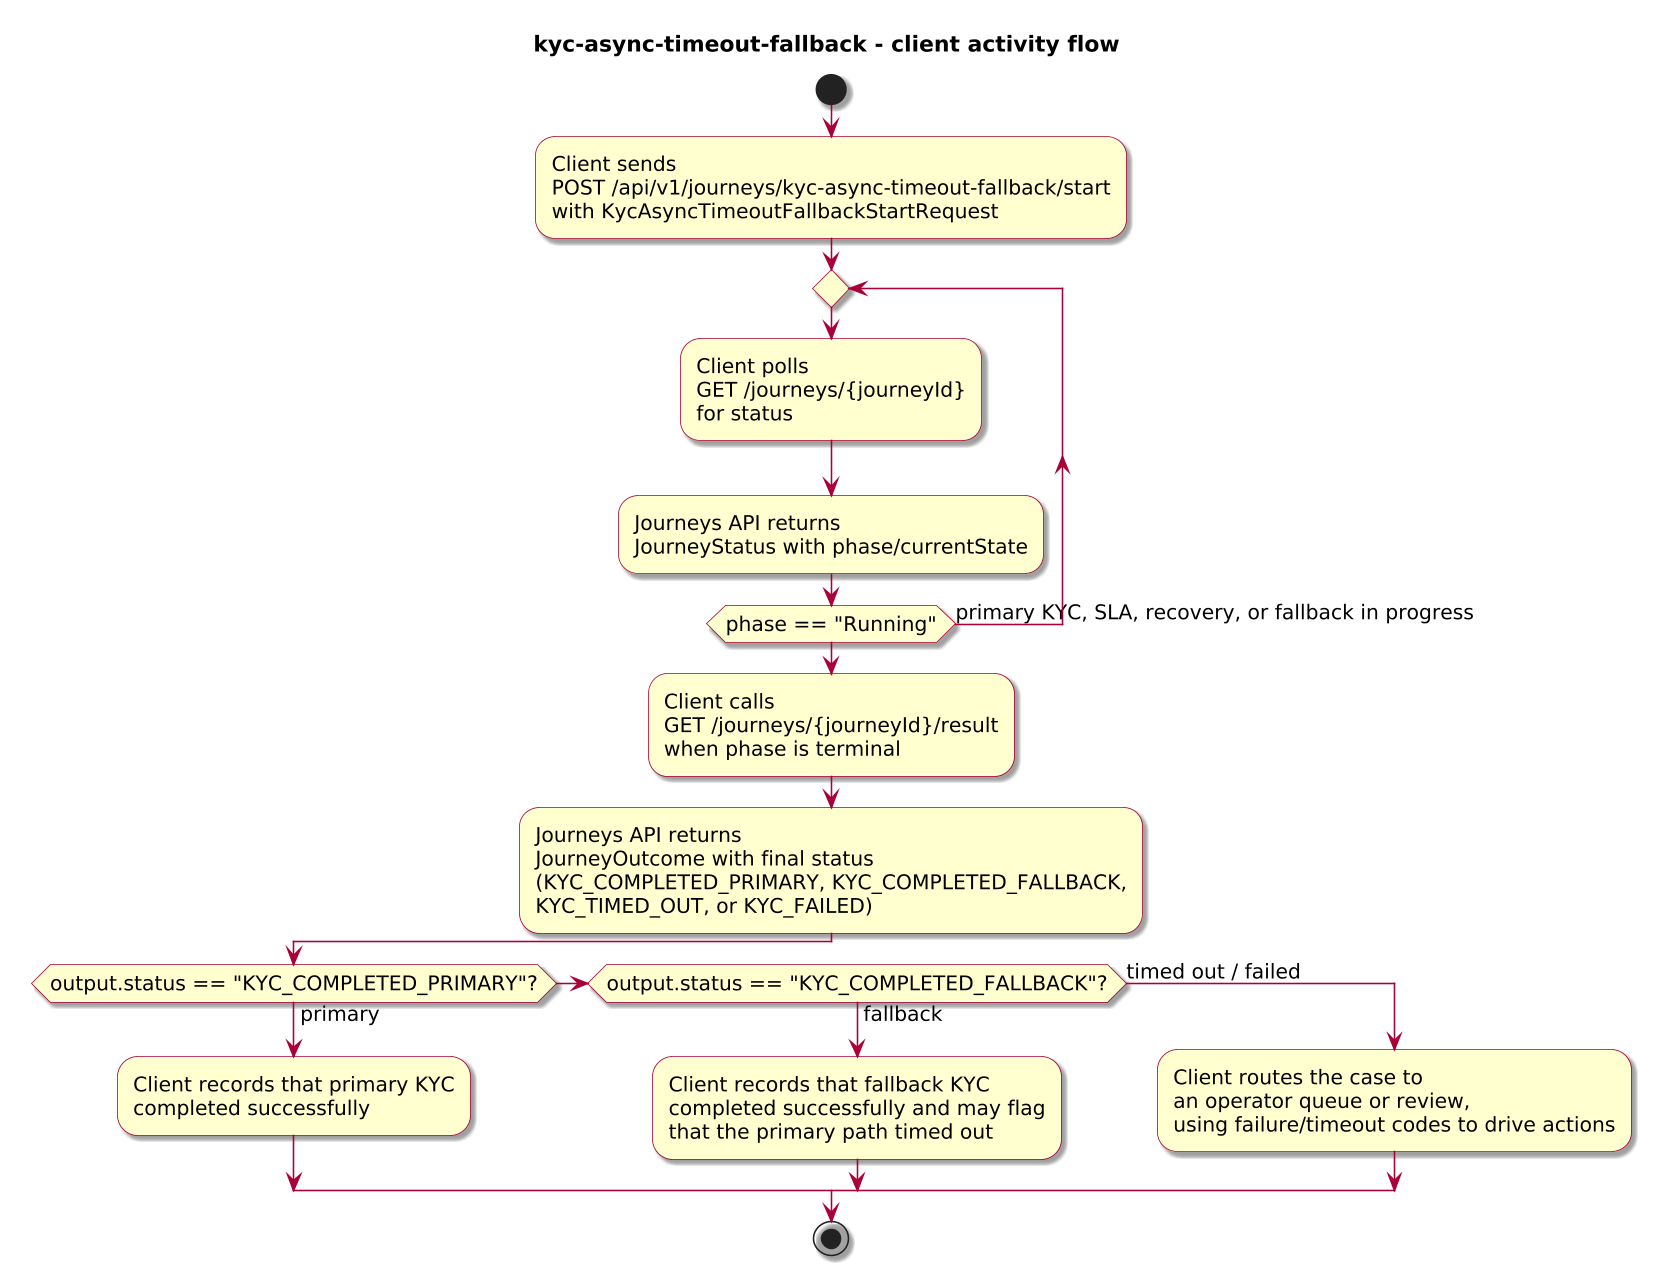

The diagram above was rendered by PlantUML. Its source (embedded in the PNG):
@startuml
!include journey-diagram-theme.puml
title kyc-async-timeout-fallback - client activity flow

start

:Client sends\nPOST /api/v1/journeys/kyc-async-timeout-fallback/start\nwith KycAsyncTimeoutFallbackStartRequest;

repeat
  :Client polls\nGET /journeys/{journeyId}\nfor status;
  :Journeys API returns\nJourneyStatus with phase/currentState;
repeat while (phase == "Running") is (primary KYC, SLA, recovery, or fallback in progress)

:Client calls\nGET /journeys/{journeyId}/result\nwhen phase is terminal;
:Journeys API returns\nJourneyOutcome with final status\n(KYC_COMPLETED_PRIMARY, KYC_COMPLETED_FALLBACK,\nKYC_TIMED_OUT, or KYC_FAILED);

if (output.status == "KYC_COMPLETED_PRIMARY"?) then (primary)
  :Client records that primary KYC\ncompleted successfully;
elseif (output.status == "KYC_COMPLETED_FALLBACK"?) then (fallback)
  :Client records that fallback KYC\ncompleted successfully and may flag\nthat the primary path timed out;
else (timed out / failed)
  :Client routes the case to\nan operator queue or review,\nusing failure/timeout codes to drive actions;
endif

stop

@enduml